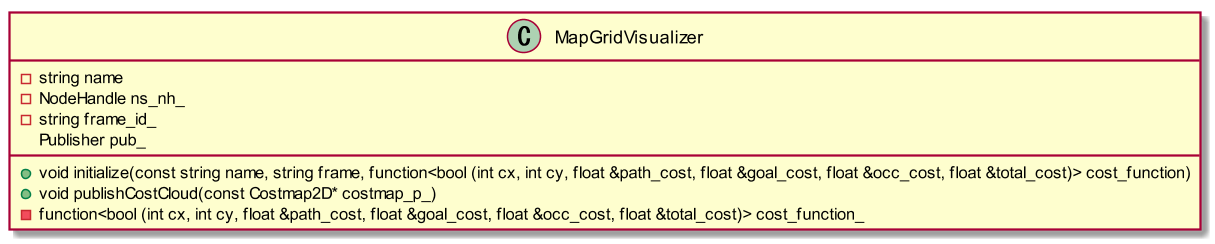

The diagram above was rendered by PlantUML. Its source (embedded in the PNG):
@startuml{MapGridVisualizer.png}

scale 1.5

class "MapGridVisualizer" {
    +void initialize(const string name, string frame, function<bool (int cx, int cy, float &path_cost, float &goal_cost, float &occ_cost, float &total_cost)> cost_function)
    +void publishCostCloud(const Costmap2D* costmap_p_)
    -string name
    -function<bool (int cx, int cy, float &path_cost, float &goal_cost, float &occ_cost, float &total_cost)> cost_function_
    -NodeHandle ns_nh_
    -string frame_id_
    Publisher pub_
}

@enduml